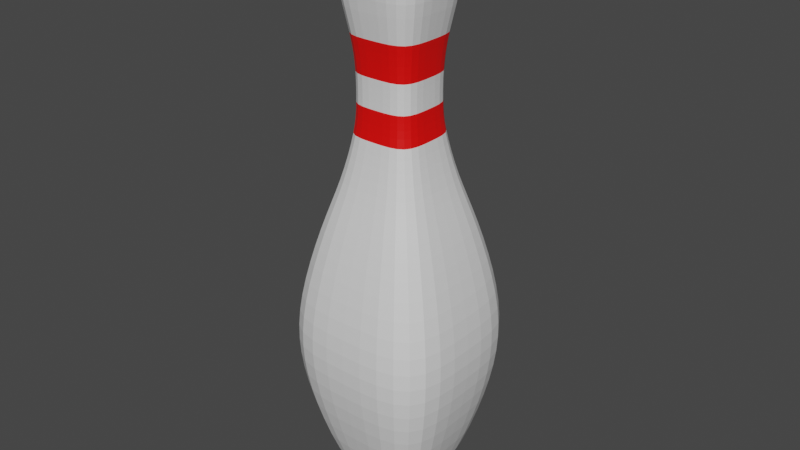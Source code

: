 # Source: bowlingPin.blend  (saved by Blender 2.93.21; exported with 4.5.12 LTS)
import bpy
from mathutils import Matrix  # noqa: F401  (used for matrix-valued properties, if any)

bpy.ops.wm.read_factory_settings(use_empty=True)
scene = bpy.context.scene
scene.name = 'Scene'

# ---- collections
col_collection = bpy.data.collections.new('Collection'); scene.collection.children.link(col_collection)

# ---- materials (node trees are filled in below, after node groups)
mat_material_001 = bpy.data.materials.new('Material.001')
mat_material_001.use_transparent_shadow = False
mat_material_002 = bpy.data.materials.new('Material.002')
mat_material_002.use_transparent_shadow = False

# ---- material node trees
mat_material_001.use_nodes = True; mat_material_001.node_tree.nodes.clear()
_N = mat_material_001.node_tree.nodes; _L = mat_material_001.node_tree.links
n0 = _N.new('ShaderNodeBsdfPrincipled'); n0.name = 'Principled BSDF'; n0.location = (10, 300)
n0.distribution = 'GGX'
n0.subsurface_method = 'BURLEY'
n0.inputs[3].default_value = 1.45
n0.inputs[27].default_value = (0.0, 0.0, 0.0, 1.0)
n0.inputs[28].default_value = 1.0
n1 = _N.new('ShaderNodeOutputMaterial'); n1.name = 'Material Output'; n1.location = (300, 300)
_L.new(n0.outputs[0], n1.inputs[0])
n1.is_active_output = True
mat_material_002.use_nodes = True; mat_material_002.node_tree.nodes.clear()
_N = mat_material_002.node_tree.nodes; _L = mat_material_002.node_tree.links
n0 = _N.new('ShaderNodeBsdfPrincipled'); n0.name = 'Principled BSDF'; n0.location = (10, 300)
n0.distribution = 'GGX'
n0.subsurface_method = 'BURLEY'
n0.inputs[0].default_value = (1.0, 0.0009202, 0.0, 1.0)
n0.inputs[3].default_value = 1.45
n0.inputs[27].default_value = (0.0, 0.0, 0.0, 1.0)
n0.inputs[28].default_value = 1.0
n1 = _N.new('ShaderNodeOutputMaterial'); n1.name = 'Material Output'; n1.location = (300, 300)
_L.new(n0.outputs[0], n1.inputs[0])
n1.is_active_output = True

# ---- world
world_world = bpy.data.worlds.new('World'); scene.world = world_world
world_world.use_nodes = True; world_world.node_tree.nodes.clear()
_N = world_world.node_tree.nodes; _L = world_world.node_tree.links
n0 = _N.new('ShaderNodeOutputWorld'); n0.name = 'World Output'; n0.location = (300, 300)
n1 = _N.new('ShaderNodeBackground'); n1.name = 'Background'; n1.location = (10, 300)
n1.inputs[0].default_value = (0.05088, 0.05088, 0.05088, 1.0)
_L.new(n1.outputs[0], n0.inputs[0])
n0.is_active_output = True
world_world.color = (0.05088, 0.05088, 0.05088)
world_world.use_sun_shadow = False
world_world.sun_shadow_jitter_overblur = 0.0

# ---- meshes
me_cube_001 = bpy.data.meshes.new('Cube.001')
me_cube_001.from_pydata([(-0.2763, -0.2763, -0.9393), (-0.497, -0.497, -0.3053), (-0.2763, 0.2763, -0.9393), (-0.497, 0.497, -0.3053), (0.2763, -0.2763, -0.9393), (0.497, -0.497, -0.3053), (0.2763, 0.2763, -0.9393), (0.497, 0.497, -0.3053), (-0.5984, -0.5984, 0.1937), (-0.5984, 0.5984, 0.1937), (0.5984, -0.5984, 0.1937), (0.5984, 0.5984, 0.1937), (-0.5781, -0.5781, 0.6246), (-0.5781, 0.5781, 0.6246), (0.5781, -0.5781, 0.6246), (0.5781, 0.5781, 0.6246), (-0.434, -0.434, 1.169), (-0.434, 0.434, 1.169), (0.434, -0.434, 1.169), (0.434, 0.434, 1.169), (-0.3184, -0.3184, 1.475), (-0.3184, 0.3184, 1.475), (0.3184, -0.3184, 1.475), (0.3184, 0.3184, 1.475), (-0.2361, -0.2361, 1.827), (-0.2361, 0.2361, 1.827), (0.2361, -0.2361, 1.827), (0.2361, 0.2361, 1.827), (-0.2286, -0.2286, 1.997), (-0.2286, 0.2286, 1.997), (0.2286, -0.2286, 1.997), (0.2286, 0.2286, 1.997), (-0.2286, -0.2286, 2.201), (-0.2286, 0.2286, 2.201), (0.2286, -0.2286, 2.201), (0.2286, 0.2286, 2.201), (-0.2458, -0.2458, 2.416), (-0.2458, 0.2458, 2.416), (0.2458, -0.2458, 2.416), (0.2458, 0.2458, 2.416), (-0.3401, -0.3401, 2.825), (-0.3401, 0.3401, 2.825), (0.3401, -0.3401, 2.825), (0.3401, 0.3401, 2.825), (-0.2781, -0.2781, 2.983), (-0.2781, 0.2781, 2.983), (0.2781, -0.2781, 2.983), (0.2781, 0.2781, 2.983), (-0.2061, -0.2061, 3.142), (-0.2061, 0.2061, 3.142), (0.2061, -0.2061, 3.142), (0.2061, 0.2061, 3.142), (-0.1472, -0.1472, 3.21), (-0.1472, 0.1472, 3.21), (0.1472, -0.1472, 3.21), (0.1472, 0.1472, 3.21), (2.706e-10, 0.2763, -0.9393), (2.706e-10, 0.497, -0.3053), (2.706e-10, -0.2763, -0.9393), (2.706e-10, -0.497, -0.3053), (2.706e-10, 0.5984, 0.1937), (2.706e-10, -0.5984, 0.1937), (2.706e-10, 0.5781, 0.6246), (2.706e-10, -0.5781, 0.6246), (2.706e-10, 0.434, 1.169), (2.706e-10, -0.434, 1.169), (2.706e-10, 0.3184, 1.475), (2.706e-10, -0.3184, 1.475), (2.706e-10, 0.2361, 1.827), (2.706e-10, -0.2361, 1.827), (2.706e-10, 0.2286, 1.997), (2.706e-10, -0.2286, 1.997), (2.706e-10, 0.2286, 2.201), (2.706e-10, -0.2286, 2.201), (2.706e-10, 0.2458, 2.416), (2.706e-10, -0.2458, 2.416), (2.706e-10, 0.3401, 2.825), (2.706e-10, -0.3401, 2.825), (2.706e-10, 0.2781, 2.983), (2.706e-10, -0.2781, 2.983), (2.706e-10, 0.2061, 3.142), (2.706e-10, -0.2061, 3.142), (2.706e-10, 0.1472, 3.21), (2.706e-10, -0.1472, 3.21), (-0.2763, -1.624e-09, -0.9393), (-0.497, -1.624e-09, -0.3053), (0.2763, -1.624e-09, -0.9393), (0.497, -1.624e-09, -0.3053), (-0.5984, -1.624e-09, 0.1937), (0.5984, -1.624e-09, 0.1937), (-0.5781, -1.624e-09, 0.6246), (0.5781, -1.624e-09, 0.6246), (-0.434, -1.624e-09, 1.169), (0.434, -1.624e-09, 1.169), (-0.3184, -1.624e-09, 1.475), (0.3184, -1.624e-09, 1.475), (-0.2361, -1.624e-09, 1.827), (0.2361, -1.624e-09, 1.827), (-0.2286, -1.624e-09, 1.997), (0.2286, -1.624e-09, 1.997), (-0.2286, -1.624e-09, 2.201), (0.2286, -1.624e-09, 2.201), (-0.2458, -1.624e-09, 2.416), (0.2458, -1.624e-09, 2.416), (-0.3401, -1.624e-09, 2.825), (0.3401, -1.624e-09, 2.825), (-0.2781, -1.624e-09, 2.983), (0.2781, -1.624e-09, 2.983), (-0.2061, -1.624e-09, 3.142), (0.2061, -1.624e-09, 3.142), (-0.1472, -1.624e-09, 3.21), (0.1472, -1.624e-09, 3.21), (2.706e-10, -1.624e-09, 3.21), (2.706e-10, -1.624e-09, -0.9393)], [], [(84, 85, 3, 2), (56, 57, 7, 6), (86, 87, 5, 4), (58, 59, 1, 0), (113, 86, 4, 58), (87, 7, 11, 89), (61, 10, 14, 63), (85, 1, 8, 88), (59, 5, 10, 61), (57, 3, 9, 60), (91, 15, 19, 93), (60, 9, 13, 62), (89, 11, 15, 91), (88, 8, 12, 90), (93, 19, 23, 95), (90, 12, 16, 92), (63, 14, 18, 65), (62, 13, 17, 64), (67, 22, 26, 69), (92, 16, 20, 94), (65, 18, 22, 67), (64, 17, 21, 66), (97, 27, 31, 99), (66, 21, 25, 68), (95, 23, 27, 97), (94, 20, 24, 96), (98, 28, 32, 100), (96, 24, 28, 98), (69, 26, 30, 71), (68, 25, 29, 70), (73, 34, 38, 75), (71, 30, 34, 73), (70, 29, 33, 72), (99, 31, 35, 101), (103, 39, 43, 105), (72, 33, 37, 74), (101, 35, 39, 103), (100, 32, 36, 102), (77, 42, 46, 79), (102, 36, 40, 104), (75, 38, 42, 77), (74, 37, 41, 76), (78, 45, 49, 80), (76, 41, 45, 78), (105, 43, 47, 107), (104, 40, 44, 106), (109, 51, 55, 111), (107, 47, 51, 109), (106, 44, 48, 108), (79, 46, 50, 81), (112, 110, 52, 83), (108, 48, 52, 110), (81, 50, 54, 83), (80, 49, 53, 82), (51, 80, 82, 55), (48, 81, 83, 52), (111, 112, 83, 54), (44, 79, 81, 48), (43, 76, 78, 47), (47, 78, 80, 51), (39, 74, 76, 43), (36, 75, 77, 40), (40, 77, 79, 44), (35, 72, 74, 39), (31, 70, 72, 35), (28, 71, 73, 32), (32, 73, 75, 36), (27, 68, 70, 31), (24, 69, 71, 28), (23, 66, 68, 27), (19, 64, 66, 23), (16, 65, 67, 20), (20, 67, 69, 24), (15, 62, 64, 19), (12, 63, 65, 16), (11, 60, 62, 15), (7, 57, 60, 11), (1, 59, 61, 8), (8, 61, 63, 12), (84, 113, 58, 0), (4, 5, 59, 58), (2, 3, 57, 56), (2, 56, 113, 84), (55, 82, 112, 111), (49, 108, 110, 53), (82, 53, 110, 112), (45, 106, 108, 49), (46, 107, 109, 50), (50, 109, 111, 54), (41, 104, 106, 45), (42, 105, 107, 46), (37, 102, 104, 41), (33, 100, 102, 37), (34, 101, 103, 38), (38, 103, 105, 42), (30, 99, 101, 34), (25, 96, 98, 29), (29, 98, 100, 33), (21, 94, 96, 25), (22, 95, 97, 26), (26, 97, 99, 30), (17, 92, 94, 21), (13, 90, 92, 17), (18, 93, 95, 22), (9, 88, 90, 13), (10, 89, 91, 14), (14, 91, 93, 18), (3, 85, 88, 9), (5, 87, 89, 10), (56, 6, 86, 113), (6, 7, 87, 86), (0, 1, 85, 84)])
me_cube_001.polygons.foreach_set('material_index', [0, 0, 0, 0, 0, 0, 0, 0, 0, 0, 0, 0, 0, 0, 0, 0, 0, 0, 0, 0, 0, 0, 1, 0, 0, 0, 0, 1, 1, 1, 1, 0, 0, 0, 0, 1, 1, 1, 0, 0, 0, 0, 0, 0, 0, 0, 0, 0, 0, 0, 0, 0, 0, 0, 0, 0, 0, 0, 0, 0, 0, 0, 0, 1, 0, 0, 1, 1, 1, 0, 0, 0, 0, 0, 0, 0, 0, 0, 0, 0, 0, 0, 0, 0, 0, 0, 0, 0, 0, 0, 0, 0, 1, 1, 0, 0, 1, 0, 0, 0, 1, 0, 0, 0, 0, 0, 0, 0, 0, 0, 0, 0])
_uv = me_cube_001.uv_layers.new(name='UVMap')
_uv.uv.foreach_set('vector', [0.375, 0.125, 0.625, 0.125, 0.625, 0.25, 0.375, 0.25, 0.375, 0.375, 0.625, 0.375, 0.625, 0.5, 0.375, 0.5, 0.375, 0.625, 0.625, 0.625, 0.625, 0.75, 0.375, 0.75, 0.375, 0.875, 0.625, 0.875, 0.625, 1.0, 0.375, 1.0, 0.25, 0.625, 0.375, 0.625, 0.375, 0.75, 0.25, 0.75, 0.625, 0.625, 0.625, 0.5, 0.625, 0.5, 0.625, 0.625, 0.625, 0.875, 0.625, 0.75, 0.625, 0.75, 0.625, 0.875, 0.625, 0.125, 0.625, 0.0, 0.625, 0.0, 0.625, 0.125, 0.625, 0.875, 0.625, 0.75, 0.625, 0.75, 0.625, 0.875, 0.625, 0.375, 0.625, 0.25, 0.625, 0.25, 0.625, 0.375, 0.625, 0.625, 0.625, 0.5, 0.625, 0.5, 0.625, 0.625, 0.625, 0.375, 0.625, 0.25, 0.625, 0.25, 0.625, 0.375, 0.625, 0.625, 0.625, 0.5, 0.625, 0.5, 0.625, 0.625, 0.625, 0.125, 0.625, 0.0, 0.625, 0.0, 0.625, 0.125, 0.625, 0.625, 0.625, 0.5, 0.625, 0.5, 0.625, 0.625, 0.625, 0.125, 0.625, 0.0, 0.625, 0.0, 0.625, 0.125, 0.625, 0.875, 0.625, 0.75, 0.625, 0.75, 0.625, 0.875, 0.625, 0.375, 0.625, 0.25, 0.625, 0.25, 0.625, 0.375, 0.625, 0.875, 0.625, 0.75, 0.625, 0.75, 0.625, 0.875, 0.625, 0.125, 0.625, 0.0, 0.625, 0.0, 0.625, 0.125, 0.625, 0.875, 0.625, 0.75, 0.625, 0.75, 0.625, 0.875, 0.625, 0.375, 0.625, 0.25, 0.625, 0.25, 0.625, 0.375, 0.625, 0.625, 0.625, 0.5, 0.625, 0.5, 0.625, 0.625, 0.625, 0.375, 0.625, 0.25, 0.625, 0.25, 0.625, 0.375, 0.625, 0.625, 0.625, 0.5, 0.625, 0.5, 0.625, 0.625, 0.625, 0.125, 0.625, 0.0, 0.625, 0.0, 0.625, 0.125, 0.625, 0.125, 0.625, 0.0, 0.625, 0.0, 0.625, 0.125, 0.625, 0.125, 0.625, 0.0, 0.625, 0.0, 0.625, 0.125, 0.625, 0.875, 0.625, 0.75, 0.625, 0.75, 0.625, 0.875, 0.625, 0.375, 0.625, 0.25, 0.625, 0.25, 0.625, 0.375, 0.625, 0.875, 0.625, 0.75, 0.625, 0.75, 0.625, 0.875, 0.625, 0.875, 0.625, 0.75, 0.625, 0.75, 0.625, 0.875, 0.625, 0.375, 0.625, 0.25, 0.625, 0.25, 0.625, 0.375, 0.625, 0.625, 0.625, 0.5, 0.625, 0.5, 0.625, 0.625, 0.625, 0.625, 0.625, 0.5, 0.625, 0.5, 0.625, 0.625, 0.625, 0.375, 0.625, 0.25, 0.625, 0.25, 0.625, 0.375, 0.625, 0.625, 0.625, 0.5, 0.625, 0.5, 0.625, 0.625, 0.625, 0.125, 0.625, 0.0, 0.625, 0.0, 0.625, 0.125, 0.625, 0.875, 0.625, 0.75, 0.625, 0.75, 0.625, 0.875, 0.625, 0.125, 0.625, 0.0, 0.625, 0.0, 0.625, 0.125, 0.625, 0.875, 0.625, 0.75, 0.625, 0.75, 0.625, 0.875, 0.625, 0.375, 0.625, 0.25, 0.625, 0.25, 0.625, 0.375, 0.625, 0.375, 0.625, 0.25, 0.625, 0.25, 0.625, 0.375, 0.625, 0.375, 0.625, 0.25, 0.625, 0.25, 0.625, 0.375, 0.625, 0.625, 0.625, 0.5, 0.625, 0.5, 0.625, 0.625, 0.625, 0.125, 0.625, 0.0, 0.625, 0.0, 0.625, 0.125, 0.625, 0.625, 0.625, 0.5, 0.625, 0.5, 0.625, 0.625, 0.625, 0.625, 0.625, 0.5, 0.625, 0.5, 0.625, 0.625, 0.625, 0.125, 0.625, 0.0, 0.625, 0.0, 0.625, 0.125, 0.625, 0.875, 0.625, 0.75, 0.625, 0.75, 0.625, 0.875, 0.75, 0.625, 0.875, 0.625, 0.875, 0.75, 0.75, 0.75, 0.625, 0.125, 0.625, 0.0, 0.625, 0.0, 0.625, 0.125, 0.625, 0.875, 0.625, 0.75, 0.625, 0.75, 0.625, 0.875, 0.625, 0.375, 0.625, 0.25, 0.625, 0.25, 0.625, 0.375, 0.625, 0.5, 0.625, 0.375, 0.625, 0.375, 0.625, 0.5, 0.625, 1.0, 0.625, 0.875, 0.625, 0.875, 0.625, 1.0, 0.625, 0.625, 0.75, 0.625, 0.75, 0.75, 0.625, 0.75, 0.625, 1.0, 0.625, 0.875, 0.625, 0.875, 0.625, 1.0, 0.625, 0.5, 0.625, 0.375, 0.625, 0.375, 0.625, 0.5, 0.625, 0.5, 0.625, 0.375, 0.625, 0.375, 0.625, 0.5, 0.625, 0.5, 0.625, 0.375, 0.625, 0.375, 0.625, 0.5, 0.625, 1.0, 0.625, 0.875, 0.625, 0.875, 0.625, 1.0, 0.625, 1.0, 0.625, 0.875, 0.625, 0.875, 0.625, 1.0, 0.625, 0.5, 0.625, 0.375, 0.625, 0.375, 0.625, 0.5, 0.625, 0.5, 0.625, 0.375, 0.625, 0.375, 0.625, 0.5, 0.625, 1.0, 0.625, 0.875, 0.625, 0.875, 0.625, 1.0, 0.625, 1.0, 0.625, 0.875, 0.625, 0.875, 0.625, 1.0, 0.625, 0.5, 0.625, 0.375, 0.625, 0.375, 0.625, 0.5, 0.625, 1.0, 0.625, 0.875, 0.625, 0.875, 0.625, 1.0, 0.625, 0.5, 0.625, 0.375, 0.625, 0.375, 0.625, 0.5, 0.625, 0.5, 0.625, 0.375, 0.625, 0.375, 0.625, 0.5, 0.625, 1.0, 0.625, 0.875, 0.625, 0.875, 0.625, 1.0, 0.625, 1.0, 0.625, 0.875, 0.625, 0.875, 0.625, 1.0, 0.625, 0.5, 0.625, 0.375, 0.625, 0.375, 0.625, 0.5, 0.625, 1.0, 0.625, 0.875, 0.625, 0.875, 0.625, 1.0, 0.625, 0.5, 0.625, 0.375, 0.625, 0.375, 0.625, 0.5, 0.625, 0.5, 0.625, 0.375, 0.625, 0.375, 0.625, 0.5, 0.625, 1.0, 0.625, 0.875, 0.625, 0.875, 0.625, 1.0, 0.625, 1.0, 0.625, 0.875, 0.625, 0.875, 0.625, 1.0, 0.125, 0.625, 0.25, 0.625, 0.25, 0.75, 0.125, 0.75, 0.375, 0.75, 0.625, 0.75, 0.625, 0.875, 0.375, 0.875, 0.375, 0.25, 0.625, 0.25, 0.625, 0.375, 0.375, 0.375, 0.125, 0.5, 0.25, 0.5, 0.25, 0.625, 0.125, 0.625, 0.625, 0.5, 0.75, 0.5, 0.75, 0.625, 0.625, 0.625, 0.625, 0.25, 0.625, 0.125, 0.625, 0.125, 0.625, 0.25, 0.75, 0.5, 0.875, 0.5, 0.875, 0.625, 0.75, 0.625, 0.625, 0.25, 0.625, 0.125, 0.625, 0.125, 0.625, 0.25, 0.625, 0.75, 0.625, 0.625, 0.625, 0.625, 0.625, 0.75, 0.625, 0.75, 0.625, 0.625, 0.625, 0.625, 0.625, 0.75, 0.625, 0.25, 0.625, 0.125, 0.625, 0.125, 0.625, 0.25, 0.625, 0.75, 0.625, 0.625, 0.625, 0.625, 0.625, 0.75, 0.625, 0.25, 0.625, 0.125, 0.625, 0.125, 0.625, 0.25, 0.625, 0.25, 0.625, 0.125, 0.625, 0.125, 0.625, 0.25, 0.625, 0.75, 0.625, 0.625, 0.625, 0.625, 0.625, 0.75, 0.625, 0.75, 0.625, 0.625, 0.625, 0.625, 0.625, 0.75, 0.625, 0.75, 0.625, 0.625, 0.625, 0.625, 0.625, 0.75, 0.625, 0.25, 0.625, 0.125, 0.625, 0.125, 0.625, 0.25, 0.625, 0.25, 0.625, 0.125, 0.625, 0.125, 0.625, 0.25, 0.625, 0.25, 0.625, 0.125, 0.625, 0.125, 0.625, 0.25, 0.625, 0.75, 0.625, 0.625, 0.625, 0.625, 0.625, 0.75, 0.625, 0.75, 0.625, 0.625, 0.625, 0.625, 0.625, 0.75, 0.625, 0.25, 0.625, 0.125, 0.625, 0.125, 0.625, 0.25, 0.625, 0.25, 0.625, 0.125, 0.625, 0.125, 0.625, 0.25, 0.625, 0.75, 0.625, 0.625, 0.625, 0.625, 0.625, 0.75, 0.625, 0.25, 0.625, 0.125, 0.625, 0.125, 0.625, 0.25, 0.625, 0.75, 0.625, 0.625, 0.625, 0.625, 0.625, 0.75, 0.625, 0.75, 0.625, 0.625, 0.625, 0.625, 0.625, 0.75, 0.625, 0.25, 0.625, 0.125, 0.625, 0.125, 0.625, 0.25, 0.625, 0.75, 0.625, 0.625, 0.625, 0.625, 0.625, 0.75, 0.25, 0.5, 0.375, 0.5, 0.375, 0.625, 0.25, 0.625, 0.375, 0.5, 0.625, 0.5, 0.625, 0.625, 0.375, 0.625, 0.375, 0.0, 0.625, 0.0, 0.625, 0.125, 0.375, 0.125])
me_cube_001.materials.append(mat_material_001)
me_cube_001.materials.append(mat_material_002)
me_cube_001.use_remesh_fix_poles = True
me_cube_001.use_remesh_preserve_attributes = False
me_cube_001.update()

# ---- objects
ob_cube = bpy.data.objects.new('Cube', me_cube_001)

# ---- transforms, parenting, visibility, modifiers, constraints
ob_cube.location = (0.0, 0.0, 0.0)
_m = ob_cube.modifiers.new('Subdivision', 'SUBSURF')

# ---- collection membership
col_collection.objects.link(ob_cube)

# ---- scene / render settings (as saved in the file)
scene.frame_start = 1; scene.frame_end = 250; scene.frame_set(1)
scene.render.engine = 'BLENDER_EEVEE_NEXT'
scene.cycles.use_denoising = False
scene.cycles.samples = 128
scene.cycles.sampling_pattern = 'TABULATED_SOBOL'
scene.cycles.use_adaptive_sampling = False
scene.cycles.use_light_tree = False
scene.view_settings.view_transform = 'Filmic'
bpy.context.view_layer.update()

# ---- added for rendering (the .blend has no active camera and no usable light): camera, sun
cam_auto = bpy.data.cameras.new('AutoCamera')
cam_auto.lens = 50.0
cam_auto.sensor_width = 36.0
cam_auto.clip_end = 1000.0
ob_auto_camera = bpy.data.objects.new('AutoCamera', cam_auto)
scene.collection.objects.link(ob_auto_camera)
ob_auto_camera.location = (4.14641, -4.97569, 4.45266)
ob_auto_camera.rotation_euler = (1.09748, -7.21219e-08, 0.694738)
scene.camera = ob_auto_camera
light_auto_sun = bpy.data.lights.new('AutoSun', 'SUN')
light_auto_sun.energy = 3.0
light_auto_sun.angle = 0.0523599
ob_auto_sun = bpy.data.objects.new('AutoSun', light_auto_sun)
scene.collection.objects.link(ob_auto_sun)
ob_auto_sun.rotation_euler = (0.872665, 0.174533, 0.523599)
bpy.context.view_layer.update()
